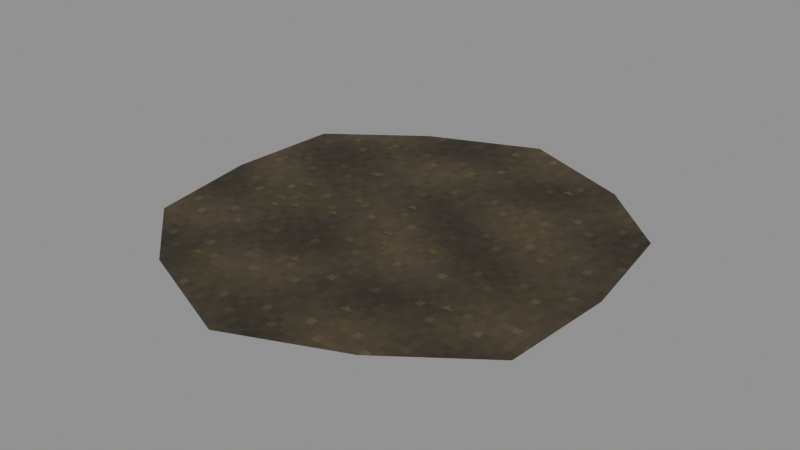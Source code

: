 # Source: level_woodland_litter.blend  (saved by Blender 5.0.118; exported with 4.5.12 LTS)
import bpy
from mathutils import Matrix  # noqa: F401  (used for matrix-valued properties, if any)

bpy.ops.wm.read_factory_settings(use_empty=True)
scene = bpy.context.scene
scene.name = 'Scene'

# ---- images (referenced by path relative to the original .blend; pixels are not part of the script)
import os
ASSET_DIR = os.environ.get("B2B_ASSET_DIR", "")  # directory of the original .blend (textures are referenced by path, not embedded)
HERE = os.path.dirname(os.path.abspath(__file__))  # packed textures are extracted next to this script under _unpacked/

def load_image(name, relpath, width, height, colorspace="sRGB"):
    """Load a texture the original file referenced (path relative to the .blend, or extracted next to this script)."""
    p = next((c for c in (os.path.join(HERE, relpath), os.path.join(ASSET_DIR, relpath)) if relpath and os.path.exists(c)), "")
    if p:
        img = bpy.data.images.load(p, check_existing=True)
        img.name = name
    else:  # same state as the original file: an image datablock whose file is absent (Cycles renders it pink)
        img = bpy.data.images.new(name, width, height)
        img.source = "FILE"
        img.filepath = "//" + (relpath or name)
    img.colorspace_settings.name = colorspace
    return img
img_woodland_needles_diffuse = load_image('Woodland needles diffuse', '_unpacked/Woodland_needles_diffuse.adfac750.png', 64, 64, 'sRGB')
img_woodland_dry_diffuse = load_image('Woodland dry diffuse', '_unpacked/Woodland_dry_diffuse.fa843a5f.png', 64, 64, 'sRGB')

# ---- materials (node trees are filled in below, after node groups)
mat_rebuild_woodland_needles = bpy.data.materials.new('Rebuild Woodland needles')
mat_rebuild_woodland_dry = bpy.data.materials.new('Rebuild Woodland dry')

# ---- material node trees
mat_rebuild_woodland_needles.use_nodes = True; mat_rebuild_woodland_needles.node_tree.nodes.clear()
_N = mat_rebuild_woodland_needles.node_tree.nodes; _L = mat_rebuild_woodland_needles.node_tree.links
n0 = _N.new('ShaderNodeBsdfPrincipled'); n0.name = 'Principled BSDF'; n0.location = (-200, 100)
n0.inputs[2].default_value = 0.88
n1 = _N.new('ShaderNodeOutputMaterial'); n1.name = 'Material Output'; n1.location = (200, 100)
n2 = _N.new('ShaderNodeTexImage'); n2.name = 'Image Texture'; n2.location = (0, 0)
n2.image = img_woodland_needles_diffuse
n2.interpolation = 'Closest'
_L.new(n0.outputs[0], n1.inputs[0])
_L.new(n2.outputs[0], n0.inputs[0])
n1.is_active_output = True
mat_rebuild_woodland_dry.use_nodes = True; mat_rebuild_woodland_dry.node_tree.nodes.clear()
_N = mat_rebuild_woodland_dry.node_tree.nodes; _L = mat_rebuild_woodland_dry.node_tree.links
n0 = _N.new('ShaderNodeBsdfPrincipled'); n0.name = 'Principled BSDF'; n0.location = (-200, 100)
n0.inputs[2].default_value = 0.88
n1 = _N.new('ShaderNodeOutputMaterial'); n1.name = 'Material Output'; n1.location = (200, 100)
n2 = _N.new('ShaderNodeTexImage'); n2.name = 'Image Texture'; n2.location = (0, 0)
n2.image = img_woodland_dry_diffuse
n2.interpolation = 'Closest'
_L.new(n0.outputs[0], n1.inputs[0])
_L.new(n2.outputs[0], n0.inputs[0])
n1.is_active_output = True

# ---- meshes
me_irregular_litter_diffuse_ground = bpy.data.meshes.new('Irregular litter diffuse ground')
me_irregular_litter_diffuse_ground.from_pydata([(0.0, 0.0, 0.0), (0.44, 0.0, 0.0), (0.4027, 0.24, 0.0), (0.245, 0.3811, 0.0), (2.694e-17, 0.48, 0.0), (-0.2325, 0.3811, 0.0), (-0.4244, 0.24, 0.0), (-0.44, 5.388e-17, 0.0), (-0.4027, -0.24, 0.0), (-0.245, -0.3811, 0.0), (-8.083e-17, -0.48, 0.0), (0.2325, -0.3811, 0.0), (0.4244, -0.24, 0.0), (0.162, 0.3159, 0.001), (0.187, 0.3199, 0.001), (0.168, 0.3339, 0.001), (-0.1431, -0.05201, 0.001), (-0.1181, -0.04801, 0.001), (-0.1371, -0.03401, 0.001), (-0.2603, 0.2776, 0.001), (-0.2353, 0.2816, 0.001), (-0.2543, 0.2956, 0.001), (-0.2583, -0.09616, 0.001), (-0.2333, -0.09216, 0.001), (-0.2523, -0.07816, 0.001), (0.1046, -0.05187, 0.001), (0.1296, -0.04787, 0.001), (0.1106, -0.03387, 0.001), (-0.1946, 0.1383, 0.001), (-0.1696, 0.1423, 0.001), (-0.1886, 0.1563, 0.001), (-0.1385, 0.01853, 0.001), (-0.1135, 0.02253, 0.001), (-0.1325, 0.03653, 0.001), (-0.2698, 0.01328, 0.001), (-0.2448, 0.01728, 0.001), (-0.2638, 0.03128, 0.001), (-0.06842, -0.2313, 0.001), (-0.04342, -0.2273, 0.001), (-0.06242, -0.2133, 0.001), (-0.04457, 0.2471, 0.001), (-0.01957, 0.2511, 0.001), (-0.03857, 0.2651, 0.001), (-0.03921, 0.06579, 0.001), (-0.01421, 0.06979, 0.001), (-0.03321, 0.08379, 0.001), (-0.267, -0.0657, 0.001), (-0.242, -0.0617, 0.001), (-0.261, -0.0477, 0.001), (0.2445, -0.1909, 0.001), (0.2695, -0.1869, 0.001), (0.2505, -0.1729, 0.001), (-0.2234, -0.07456, 0.001), (-0.1984, -0.07056, 0.001), (-0.2174, -0.05656, 0.001), (0.1175, -0.2996, 0.001), (0.1425, -0.2956, 0.001), (0.1235, -0.2816, 0.001), (-0.2239, -0.325, 0.001), (-0.1989, -0.321, 0.001), (-0.2179, -0.307, 0.001), (-0.005811, -0.04792, 0.001), (0.01919, -0.04392, 0.001), (0.0001886, -0.02992, 0.001), (0.01869, -0.08517, 0.001), (0.04369, -0.08117, 0.001), (0.02469, -0.06717, 0.001)], [], [(0, 1, 2), (0, 2, 3), (0, 3, 4), (0, 4, 5), (0, 5, 6), (0, 6, 7), (0, 7, 8), (0, 8, 9), (0, 9, 10), (0, 10, 11), (0, 11, 12), (0, 12, 1), (13, 14, 15), (16, 17, 18), (19, 20, 21), (22, 23, 24), (25, 26, 27), (28, 29, 30), (31, 32, 33), (34, 35, 36), (37, 38, 39), (40, 41, 42), (43, 44, 45), (46, 47, 48), (49, 50, 51), (52, 53, 54), (55, 56, 57), (58, 59, 60), (61, 62, 63), (64, 65, 66)])
me_irregular_litter_diffuse_ground.polygons.foreach_set('material_index', [0, 0, 0, 0, 0, 0, 0, 0, 0, 0, 0, 0, 1, 1, 1, 1, 1, 1, 1, 1, 1, 1, 1, 1, 1, 1, 1, 1, 1, 1])
_uv = me_irregular_litter_diffuse_ground.uv_layers.new(name='UVMap')
_uv.uv.foreach_set('vector', [0.5, 0.5, 0.975, 0.5, 0.9347, 0.7375, 0.5, 0.5, 0.9347, 0.7375, 0.7645, 0.8771, 0.5, 0.5, 0.7645, 0.8771, 0.5, 0.975, 0.5, 0.5, 0.5, 0.975, 0.249, 0.8771, 0.5, 0.5, 0.249, 0.8771, 0.04189, 0.7375, 0.5, 0.5, 0.04189, 0.7375, 0.025, 0.5, 0.5, 0.5, 0.025, 0.5, 0.06527, 0.2625, 0.5, 0.5, 0.06527, 0.2625, 0.2355, 0.1229, 0.5, 0.5, 0.2355, 0.1229, 0.5, 0.025, 0.5, 0.5, 0.5, 0.025, 0.751, 0.1229, 0.5, 0.5, 0.751, 0.1229, 0.9581, 0.2625, 0.5, 0.5, 0.9581, 0.2625, 0.975, 0.5, 0.025, 0.025, 0.975, 0.2361, 0.253, 0.975, 0.025, 0.025, 0.975, 0.2361, 0.253, 0.975, 0.025, 0.025, 0.975, 0.2361, 0.253, 0.975, 0.025, 0.025, 0.975, 0.2361, 0.253, 0.975, 0.025, 0.025, 0.975, 0.2361, 0.253, 0.975, 0.025, 0.025, 0.975, 0.2361, 0.253, 0.975, 0.025, 0.025, 0.975, 0.2361, 0.253, 0.975, 0.025, 0.025, 0.975, 0.2361, 0.253, 0.975, 0.025, 0.025, 0.975, 0.2361, 0.253, 0.975, 0.025, 0.025, 0.975, 0.2361, 0.253, 0.975, 0.025, 0.025, 0.975, 0.2361, 0.253, 0.975, 0.025, 0.025, 0.975, 0.2361, 0.253, 0.975, 0.025, 0.025, 0.975, 0.2361, 0.253, 0.975, 0.025, 0.025, 0.975, 0.2361, 0.253, 0.975, 0.025, 0.025, 0.975, 0.2361, 0.253, 0.975, 0.025, 0.025, 0.975, 0.2361, 0.253, 0.975, 0.025, 0.025, 0.975, 0.2361, 0.253, 0.975, 0.025, 0.025, 0.975, 0.2361, 0.253, 0.975])
me_irregular_litter_diffuse_ground.materials.append(mat_rebuild_woodland_needles)
me_irregular_litter_diffuse_ground.materials.append(mat_rebuild_woodland_dry)
me_irregular_litter_diffuse_ground.update()

# ---- objects
ob_level_woodland_litter = bpy.data.objects.new('level_woodland_litter', me_irregular_litter_diffuse_ground)

# ---- transforms, parenting, visibility, modifiers, constraints
ob_level_woodland_litter.location = (0.0, 0.0, 0.0)
_vg = ob_level_woodland_litter.vertex_groups.new(name='Irregular litter diffuse ground')
_vg = ob_level_woodland_litter.vertex_groups.new(name='Needle or gravel fleck')
_vg = ob_level_woodland_litter.vertex_groups.new(name='Needle or gravel fleck.001')
_vg = ob_level_woodland_litter.vertex_groups.new(name='Needle or gravel fleck.002')
_vg = ob_level_woodland_litter.vertex_groups.new(name='Needle or gravel fleck.003')
_vg = ob_level_woodland_litter.vertex_groups.new(name='Needle or gravel fleck.004')
_vg = ob_level_woodland_litter.vertex_groups.new(name='Needle or gravel fleck.005')
_vg = ob_level_woodland_litter.vertex_groups.new(name='Needle or gravel fleck.006')
_vg = ob_level_woodland_litter.vertex_groups.new(name='Needle or gravel fleck.007')
_vg = ob_level_woodland_litter.vertex_groups.new(name='Needle or gravel fleck.008')
_vg = ob_level_woodland_litter.vertex_groups.new(name='Needle or gravel fleck.009')
_vg = ob_level_woodland_litter.vertex_groups.new(name='Needle or gravel fleck.010')
_vg = ob_level_woodland_litter.vertex_groups.new(name='Needle or gravel fleck.011')
_vg = ob_level_woodland_litter.vertex_groups.new(name='Needle or gravel fleck.012')
_vg = ob_level_woodland_litter.vertex_groups.new(name='Needle or gravel fleck.013')
_vg = ob_level_woodland_litter.vertex_groups.new(name='Needle or gravel fleck.014')
_vg = ob_level_woodland_litter.vertex_groups.new(name='Needle or gravel fleck.015')
_vg = ob_level_woodland_litter.vertex_groups.new(name='Needle or gravel fleck.016')
_vg = ob_level_woodland_litter.vertex_groups.new(name='Needle or gravel fleck.017')

# ---- collection membership
scene.collection.objects.link(ob_level_woodland_litter)

# ---- scene / render settings (as saved in the file)
scene.frame_start = 1; scene.frame_end = 250; scene.frame_set(1)
scene.render.engine = 'BLENDER_EEVEE_NEXT'
scene.render.bake_bias = 0.0
scene.render.bake_samples = 0
scene.cycles.sampling_pattern = 'TABULATED_SOBOL'
scene.eevee.use_volume_custom_range = False
bpy.context.view_layer.update()

# ---- added for rendering (the .blend has no active camera and no usable light): camera, sun + grey world if the file has none
cam_auto = bpy.data.cameras.new('AutoCamera')
cam_auto.lens = 50.0
cam_auto.sensor_width = 36.0
cam_auto.clip_end = 1000.0
ob_auto_camera = bpy.data.objects.new('AutoCamera', cam_auto)
scene.collection.objects.link(ob_auto_camera)
ob_auto_camera.location = (1.20493, -1.44591, 0.96444)
ob_auto_camera.rotation_euler = (1.09748, -7.21219e-08, 0.694738)
scene.camera = ob_auto_camera
light_auto_sun = bpy.data.lights.new('AutoSun', 'SUN')
light_auto_sun.energy = 3.0
light_auto_sun.angle = 0.0523599
ob_auto_sun = bpy.data.objects.new('AutoSun', light_auto_sun)
scene.collection.objects.link(ob_auto_sun)
ob_auto_sun.rotation_euler = (0.872665, 0.174533, 0.523599)
if scene.world is None:
    world_auto = bpy.data.worlds.new('AutoWorld')
    world_auto.color = (0.3, 0.3, 0.3)
    scene.world = world_auto
bpy.context.view_layer.update()
